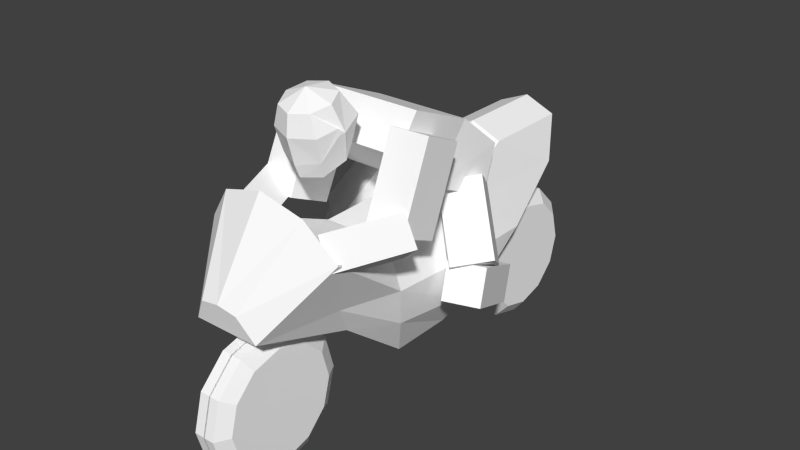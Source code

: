 # Source: Biker.blend  (saved by Blender 2.77.0; exported with 4.5.12 LTS)
import bpy
from mathutils import Matrix  # noqa: F401  (used for matrix-valued properties, if any)

bpy.ops.wm.read_factory_settings(use_empty=True)
scene = bpy.context.scene
scene.name = 'Scene'

# ---- collections
col_collection_1 = bpy.data.collections.new('Collection 1'); scene.collection.children.link(col_collection_1)

# ---- materials (node trees are filled in below, after node groups)
mat_material = bpy.data.materials.new('Material')
mat_material.alpha_threshold = 0.0
mat_material.use_transparent_shadow = False
mat_material.diffuse_color = (1.0, 1.0, 1.0, 1.0)
mat_material.roughness = 0.5

# ---- material node trees

# ---- world
world_world = bpy.data.worlds.new('World'); scene.world = world_world
world_world.color = (0.05088, 0.05088, 0.05088)
world_world.use_sun_shadow = False
world_world.sun_shadow_jitter_overblur = 0.0
world_world.cycles.sampling_method = 'NONE'
world_world.cycles.sample_map_resolution = 256

# ---- meshes
me_biker_mesh = bpy.data.meshes.new('Biker Mesh')
me_biker_mesh.from_pydata([(-1.584, -1.855, -0.7572), (-1.871, -1.776, -0.5406), (-1.617, -1.061, -1.092), (-1.904, -0.9812, -0.8756), (-1.354, -1.736, -0.4962), (-1.641, -1.657, -0.2797), (-1.387, -0.9412, -0.8312), (-1.674, -0.8617, -0.6147), (-1.449, -0.5915, -0.8906), (-1.663, -1.064, -0.9194), (-2.334, -0.1935, -0.8664), (-2.547, -0.6663, -0.8952), (-1.449, -0.6178, -0.4569), (-1.663, -1.091, -0.4856), (-2.334, -0.2198, -0.4327), (-2.547, -0.6927, -0.4614), (-2.294, -0.7653, -0.6084), (-2.67, -0.4889, -0.6084), (-2.294, -0.7653, -1.003e-07), (-2.67, -0.4889, -1.167e-07), (-2.322, 0.3416, -0.5531), (-1.74, -0.1489, -0.5531), (-2.322, 0.3416, -1.015e-07), (-1.74, -0.1489, -7.604e-08), (-2.283, -1.49, -1.006e-07), (-2.335, -1.393, -0.2382), (-2.594, -1.253, -0.3463), (-2.599, -1.47, -0.2633), (-2.576, -1.574, -1.289e-07), (-2.664, -1.275, -0.3458), (-2.881, -1.28, -0.2827), (-2.61, -1.199, -0.3669), (-2.285, -1.103, -0.2827), (-2.269, -1.098, -8.243e-08), (-2.938, -1.088, -0.2), (-2.691, -0.9285, -0.2827), (-2.396, -0.9275, -0.2), (-2.961, -1.009, -1.127e-07), (-2.724, -0.8164, -1.47e-07), (-2.42, -0.8482, -8.901e-08), (-2.801, -1.55, -1.057e-07), (-2.144, -1.43, -7.696e-08), (-2.993, -1.313, -1.588e-07), (-2.824, -1.471, -0.2), (-2.167, -1.328, -0.2), (-2.283, -1.49, -1.006e-07), (-2.335, -1.393, -0.2382), (-2.594, -1.253, -0.3463), (-2.599, -1.47, -0.2633), (-2.576, -1.574, -1.289e-07), (-2.664, -1.275, -0.3458), (-0.1544, 0.725, -0.8652), (-0.557, -0.1007, -1.132), (-0.5353, 0.8932, -0.8108), (-0.938, 0.06752, -1.078), (-0.1544, 0.5959, -0.4655), (-0.557, -0.2298, -0.7323), (-0.5353, 0.7642, -0.4112), (-0.938, -0.06157, -0.6779), (-1.027, 0.1063, -1.144), (-1.743, 0.423, -0.7238), (-0.7726, 0.4487, -0.9676), (-1.488, 0.7654, -0.5477), (-0.9283, -0.1561, -0.7769), (-1.644, 0.1606, -0.357), (-0.6735, 0.1863, -0.6008), (-1.389, 0.503, -0.1809), (-1.406, 0.6212, -0.6104), (-1.931, 0.796, -0.6124), (-1.406, 0.6212, -6.144e-08), (-1.931, 0.796, -8.441e-08), (-1.887, 2.291, -8.25e-08), (-1.289, -2.521, -5.758e-08), (-0.2143, 0.8574, -0.4882), (-0.7292, 1.363, -0.5637), (-0.9772, -2.442, -0.3807), (-1.265, 2.069, -0.4882), (-1.737, 2.291, -0.3534), (-1.247, -2.51, -0.2203), (-1.887, 1.242, -8.25e-08), (-2.197, -1.937, -8.536e-08), (0.1536, -0.3544, 9.155e-08), (0.1536, 0.3978, 9.155e-08), (-0.9772, -2.442, -2.031e-09), (0.1536, -0.3544, -0.2818), (0.1536, 0.3978, -0.2818), (-0.5675, -1.263, -0.3772), (-0.3569, -0.5754, -0.4882), (-0.2143, 0.3978, -0.4882), (-0.9396, -1.481, -0.5009), (-0.8129, -0.675, -0.5737), (-0.7292, 0.3978, -0.5637), (-1.655, -1.801, -0.8005), (-1.289, -0.6667, -0.3942), (-1.305, 0.4754, -0.3942), (-2.052, -1.9, -0.4874), (-1.305, 0.4754, -9.9e-09), (-1.737, 1.242, -0.3534), (-0.5675, -1.263, -9.721e-09), (-1.655, -1.801, -2.031e-09), (-1.289, -0.6667, -9.223e-09), (-1.265, 2.069, -1.772e-08), (-0.7292, 1.363, -1.039e-08), (-0.2143, 0.8574, -3.996e-09), (0.3253, 2.563, -0.2966), (-3.268e-08, 2.651, -0.2966), (-2.688e-08, 2.809, -0.1736), (3.373e-10, 2.809, 0.01238), (0.4043, 2.7, -0.1736), (0.4043, 2.7, 0.01238), (0.7002, 2.404, -0.1736), (0.7002, 2.404, 0.01238), (0.8086, 2.0, -0.1736), (0.8086, 2.0, 0.01238), (0.7002, 1.596, -0.1736), (0.7002, 1.596, 0.01238), (0.4043, 1.3, -0.1736), (0.4043, 1.3, 0.01238), (9.521e-08, 1.191, -0.1736), (1.224e-07, 1.191, 0.01238), (-0.4043, 1.3, -0.1736), (-0.4043, 1.3, 0.01238), (-0.7002, 1.596, -0.1736), (-0.7002, 1.596, 0.01238), (-0.8086, 2.0, -0.1736), (-0.8086, 2.0, 0.01238), (-0.7002, 2.404, -0.1736), (-0.7002, 2.404, 0.01238), (-0.4043, 2.7, -0.1736), (-0.4043, 2.7, 0.01238), (0.5634, 2.325, -0.2966), (0.6506, 2.0, -0.2966), (0.5634, 1.675, -0.2966), (0.3253, 1.437, -0.2966), (6.556e-08, 1.349, -0.2966), (-0.3253, 1.437, -0.2966), (-0.5634, 1.675, -0.2966), (-0.6506, 2.0, -0.2966), (-0.5634, 2.325, -0.2966), (-0.3253, 2.563, -0.2966), (0.3253, -1.437, -0.2042), (-3.689e-08, -1.349, -0.2042), (-2.941e-08, -1.191, -0.1195), (3.373e-10, -1.191, 0.008521), (0.4043, -1.3, -0.1195), (0.4043, -1.3, 0.008521), (0.7002, -1.596, -0.1195), (0.7002, -1.596, 0.008521), (0.8086, -2.0, -0.1195), (0.8086, -2.0, 0.008521), (0.7002, -2.404, -0.1195), (0.7002, -2.404, 0.008521), (0.4043, -2.7, -0.1195), (0.4043, -2.7, 0.008521), (9.268e-08, -2.809, -0.1195), (1.224e-07, -2.809, 0.008521), (-0.4043, -2.7, -0.1195), (-0.4043, -2.7, 0.008521), (-0.7002, -2.404, -0.1195), (-0.7002, -2.404, 0.008521), (-0.8086, -2.0, -0.1195), (-0.8086, -2.0, 0.008521), (-0.7002, -1.596, -0.1195), (-0.7002, -1.596, 0.008521), (-0.4043, -1.3, -0.1195), (-0.4043, -1.3, 0.008521), (0.5634, -1.675, -0.2042), (0.6506, -2.0, -0.2042), (0.5634, -2.325, -0.2042), (0.3253, -2.563, -0.2042), (6.135e-08, -2.651, -0.2042), (-0.3253, -2.563, -0.2042), (-0.5634, -2.325, -0.2042), (-0.6506, -2.0, -0.2042), (-0.5634, -1.675, -0.2042), (-0.3253, -1.437, -0.2042)], [], [(1, 3, 2, 0), (3, 7, 6, 2), (7, 5, 4, 6), (5, 1, 0, 4), (0, 2, 6, 4), (5, 7, 3, 1), (9, 11, 10, 8), (11, 15, 14, 10), (15, 13, 12, 14), (13, 9, 8, 12), (8, 10, 14, 12), (13, 15, 11, 9), (16, 17, 20, 21), (17, 19, 22, 20), (18, 16, 21, 23), (18, 19, 17, 16), (25, 24, 28, 27), (29, 26, 25, 27), (32, 31, 35, 36), (31, 30, 34, 35), (35, 34, 37, 38), (36, 35, 38, 39), (41, 45, 46, 44), (30, 42, 34), (33, 32, 36), (33, 36, 39), (34, 42, 37), (40, 42, 43), (33, 41, 44), (44, 46, 47, 31, 32), (43, 42, 30), (33, 44, 32), (47, 50, 48, 43, 30, 31), (48, 49, 40, 43), (52, 54, 53, 51), (54, 58, 57, 53), (58, 56, 55, 57), (56, 52, 51, 55), (51, 53, 57, 55), (56, 58, 54, 52), (60, 62, 61, 59), (62, 66, 65, 61), (66, 64, 63, 65), (64, 60, 59, 63), (59, 61, 65, 63), (64, 66, 62, 60), (20, 22, 70, 68), (67, 68, 70, 69), (23, 21, 67, 69), (21, 20, 68, 67), (95, 78, 72, 80), (76, 94, 97, 77), (93, 92, 99, 100), (77, 97, 79, 71), (93, 100, 96, 94), (80, 99, 92, 95), (74, 91, 94, 76), (91, 90, 93, 94), (93, 90, 92), (73, 88, 91, 74), (88, 87, 90, 91), (87, 86, 89, 90), (73, 85, 88), (85, 84, 87, 88), (87, 84, 86), (82, 81, 84, 85), (89, 86, 75), (98, 83, 75, 86), (86, 84, 81, 98), (79, 97, 94, 96), (71, 101, 76, 77), (101, 102, 74, 76), (102, 103, 73, 74), (73, 103, 82, 85), (90, 89, 92), (89, 75, 92), (92, 75, 78, 95), (75, 83, 72, 78), (148, 150, 168, 167), (118, 120, 135, 134), (106, 107, 109, 108), (150, 151, 153, 152), (122, 124, 137, 136), (108, 109, 111, 110), (144, 146, 166, 140), (126, 128, 139, 138), (110, 111, 113, 112), (146, 147, 149, 148), (108, 110, 130, 104), (112, 113, 115, 114), (162, 164, 175, 174), (112, 114, 132, 131), (114, 115, 117, 116), (144, 145, 147, 146), (106, 108, 104, 105), (116, 117, 119, 118), (158, 160, 173, 172), (116, 118, 134, 133), (118, 119, 121, 120), (142, 143, 145, 144), (120, 122, 136, 135), (120, 121, 123, 122), (154, 156, 171, 170), (124, 126, 138, 137), (122, 123, 125, 124), (114, 116, 133, 132), (105, 104, 130, 131, 132, 133, 134, 135, 136, 137, 138, 139), (124, 125, 127, 126), (128, 129, 107, 106), (126, 127, 129, 128), (148, 149, 151, 150), (128, 106, 105, 139), (110, 112, 131, 130), (142, 144, 140, 141), (152, 153, 155, 154), (152, 154, 170, 169), (154, 155, 157, 156), (156, 158, 172, 171), (156, 157, 159, 158), (160, 162, 174, 173), (158, 159, 161, 160), (150, 152, 169, 168), (141, 140, 166, 167, 168, 169, 170, 171, 172, 173, 174, 175), (160, 161, 163, 162), (164, 165, 143, 142), (162, 163, 165, 164), (164, 142, 141, 175), (146, 148, 167, 166)])
_uv = me_biker_mesh.uv_layers.new(name='UVMap')
_uv.uv.foreach_set('vector', [0.8991, 0.2543, 0.9077, 0.347, 0.8546, 0.3441, 0.846, 0.2514, 0.09837, 0.8314, 0.08673, 0.794, 0.1391, 0.7892, 0.1508, 0.8266, 0.08673, 0.794, 0.09837, 0.7073, 0.1508, 0.7025, 0.1391, 0.7892, 0.9077, 0.2195, 0.8991, 0.2543, 0.846, 0.2514, 0.8546, 0.2166, 0.9223, 0.3365, 0.9223, 0.226, 0.9718, 0.2166, 0.9718, 0.3271, 0.8607, 0.917, 0.8607, 0.8009, 0.9085, 0.8093, 0.9085, 0.9254, 0.6914, 0.1461, 0.6914, 0.00717, 0.7675, 0.00734, 0.7675, 0.1463, 0.07097, 0.9201, 0.007326, 0.92, 0.007326, 0.8456, 0.07097, 0.8457, 0.7773, 0.4838, 0.7773, 0.6228, 0.7015, 0.6232, 0.7015, 0.4842, 0.1504, 0.9201, 0.08673, 0.92, 0.08673, 0.8457, 0.1504, 0.8458, 0.7652, 0.6375, 0.7652, 0.7745, 0.7015, 0.7748, 0.7015, 0.6378, 0.5978, 0.7644, 0.5978, 0.6274, 0.661, 0.6287, 0.661, 0.7657, 0.5439, 0.3505, 0.6121, 0.3461, 0.6513, 0.4695, 0.5398, 0.4695, 0.5978, 0.4838, 0.6869, 0.4839, 0.6869, 0.613, 0.6059, 0.6129, 0.755, 0.4669, 0.666, 0.468, 0.6741, 0.3523, 0.755, 0.3513, 0.9327, 0.4577, 0.8643, 0.4574, 0.8643, 0.3714, 0.9327, 0.3717, 0.7223, 0.1606, 0.7223, 0.1965, 0.6914, 0.2022, 0.6935, 0.1623, 0.7371, 0.2016, 0.7369, 0.1912, 0.7675, 0.1606, 0.7675, 0.2001, 0.8107, 0.3789, 0.8109, 0.4279, 0.7696, 0.4278, 0.7816, 0.3869, 0.8109, 0.4279, 0.8113, 0.468, 0.7821, 0.4679, 0.7696, 0.4278, 0.9473, 0.4382, 0.9584, 0.4041, 0.9872, 0.4137, 0.9881, 0.4517, 0.9511, 0.5311, 0.9415, 0.4962, 0.9822, 0.4838, 0.9799, 0.5224, 0.7839, 0.1652, 0.8007, 0.1606, 0.8033, 0.1964, 0.7821, 0.1964, 0.9473, 0.3814, 0.9881, 0.3714, 0.9584, 0.4041, 0.9806, 0.5604, 0.9395, 0.5583, 0.9511, 0.5311, 0.9806, 0.5604, 0.9511, 0.5311, 0.9799, 0.5224, 0.9584, 0.4041, 0.9881, 0.3714, 0.9872, 0.4137, 0.7451, 0.9507, 0.7451, 0.9928, 0.7154, 0.9614, 0.9806, 0.5604, 0.9822, 0.6021, 0.9524, 0.5906, 0.8473, 0.3714, 0.8496, 0.3972, 0.8191, 0.4278, 0.8109, 0.4279, 0.8107, 0.3789, 0.7154, 0.9614, 0.7451, 0.9928, 0.7015, 0.9844, 0.9806, 0.5604, 0.9524, 0.5906, 0.9395, 0.5583, 0.8191, 0.4278, 0.8193, 0.4382, 0.8496, 0.4367, 0.8406, 0.4675, 0.8113, 0.468, 0.8109, 0.4279, 0.7018, 0.9355, 0.741, 0.9225, 0.7451, 0.9507, 0.7154, 0.9614, 0.2261, 0.8347, 0.1654, 0.8373, 0.1654, 0.7051, 0.2261, 0.7025, 0.8313, 0.3534, 0.7699, 0.3537, 0.7699, 0.2168, 0.8313, 0.2166, 0.7919, 0.4838, 0.8534, 0.4843, 0.8534, 0.6203, 0.7919, 0.6199, 0.7821, 0.007495, 0.8434, 0.00717, 0.8434, 0.1441, 0.7821, 0.1444, 0.2724, 0.9191, 0.2724, 0.9785, 0.212, 0.9766, 0.212, 0.9172, 0.7798, 0.9186, 0.8405, 0.9195, 0.8405, 0.9795, 0.7798, 0.9786, 0.8412, 0.9043, 0.7798, 0.8904, 0.7798, 0.7799, 0.8412, 0.7937, 0.007326, 0.7025, 0.07208, 0.7049, 0.07208, 0.8313, 0.007326, 0.8289, 0.858, 0.01445, 0.9231, 0.00717, 0.9231, 0.1236, 0.858, 0.1309, 0.846, 0.7644, 0.7798, 0.7656, 0.7798, 0.6387, 0.846, 0.6375, 0.4896, 0.896, 0.4896, 0.9618, 0.4282, 0.9587, 0.4282, 0.8929, 0.6606, 0.8821, 0.6606, 0.9465, 0.5978, 0.9522, 0.5978, 0.8878, 0.5978, 0.8607, 0.5978, 0.7815, 0.6805, 0.78, 0.6805, 0.8677, 0.3744, 0.9097, 0.2964, 0.9084, 0.2964, 0.8208, 0.3744, 0.8224, 0.7553, 0.3369, 0.6744, 0.3365, 0.666, 0.2166, 0.7553, 0.217, 0.6513, 0.3317, 0.5398, 0.3317, 0.5404, 0.246, 0.6158, 0.2166, 0.6121, 0.00717, 0.6396, 0.1545, 0.6084, 0.1645, 0.5398, 0.02509, 0.2104, 0.6549, 0.2211, 0.4265, 0.2817, 0.5378, 0.2782, 0.6882, 0.3545, 0.6359, 0.4135, 0.8065, 0.2964, 0.8065, 0.2968, 0.6359, 0.8607, 0.7865, 0.8607, 0.6462, 0.9112, 0.6375, 0.9112, 0.7779, 0.3545, 0.6359, 0.2968, 0.6359, 0.2999, 0.4838, 0.3576, 0.4838, 0.7015, 0.7892, 0.7559, 0.7937, 0.7559, 0.9081, 0.7161, 0.8601, 0.1346, 0.552, 0.1378, 0.4136, 0.2211, 0.4265, 0.2104, 0.6549, 0.1378, 0.4136, 0.1537, 0.26, 0.2227, 0.2628, 0.2211, 0.4265, 0.2227, 0.2628, 0.1537, 0.26, 0.2817, 0.1015, 0.06055, 0.4778, 0.06209, 0.4119, 0.1378, 0.4136, 0.1346, 0.552, 0.06209, 0.4119, 0.08622, 0.2728, 0.1537, 0.26, 0.1378, 0.4136, 0.08622, 0.2728, 0.1189, 0.1749, 0.1746, 0.1449, 0.1537, 0.26, 0.06055, 0.4778, 0.007326, 0.4106, 0.06209, 0.4119, 0.007326, 0.4106, 0.009843, 0.3028, 0.08622, 0.2728, 0.06209, 0.4119, 0.08622, 0.2728, 0.009843, 0.3028, 0.1189, 0.1749, 0.5803, 0.4838, 0.5832, 0.5786, 0.542, 0.5786, 0.5391, 0.4838, 0.1746, 0.1449, 0.1189, 0.1749, 0.1828, 0.00717, 0.5816, 0.7424, 0.5832, 0.9191, 0.5275, 0.9191, 0.5264, 0.7424, 0.5264, 0.7424, 0.542, 0.5786, 0.5832, 0.5786, 0.5816, 0.7424, 0.9249, 0.6153, 0.8708, 0.6005, 0.868, 0.4869, 0.9249, 0.4838, 0.5117, 0.4838, 0.5088, 0.5753, 0.4375, 0.5745, 0.4589, 0.501, 0.5088, 0.5753, 0.5105, 0.6959, 0.4282, 0.695, 0.4375, 0.5745, 0.5105, 0.6959, 0.5107, 0.7978, 0.4394, 0.7971, 0.4282, 0.695, 0.4394, 0.7971, 0.5107, 0.7978, 0.5117, 0.8786, 0.4705, 0.8782, 0.1537, 0.26, 0.1746, 0.1449, 0.2817, 0.1015, 0.1746, 0.1449, 0.1828, 0.00717, 0.2817, 0.1015, 0.6768, 0.01992, 0.6768, 0.1663, 0.6396, 0.1545, 0.6121, 0.00717, 0.5275, 0.9191, 0.5832, 0.9191, 0.5813, 0.9503, 0.5493, 0.9461, 0.2964, 0.3875, 0.2964, 0.3275, 0.3191, 0.3333, 0.3191, 0.3815, 0.3801, 0.00717, 0.4414, 0.00717, 0.4359, 0.02893, 0.3866, 0.02893, 0.242, 0.7418, 0.2692, 0.7416, 0.268, 0.7982, 0.2408, 0.7984, 0.4078, 0.9197, 0.389, 0.92, 0.389, 0.8624, 0.4078, 0.8621, 0.4945, 0.03718, 0.5251, 0.08915, 0.5033, 0.09489, 0.4786, 0.05307, 0.2408, 0.7984, 0.268, 0.7982, 0.2692, 0.8572, 0.242, 0.8574, 0.3801, 0.4695, 0.327, 0.4395, 0.3438, 0.4234, 0.3865, 0.4475, 0.5252, 0.1492, 0.4945, 0.2011, 0.4787, 0.185, 0.5033, 0.1432, 0.242, 0.8574, 0.2692, 0.8572, 0.2724, 0.9027, 0.2453, 0.9029, 0.9271, 0.7923, 0.9458, 0.7922, 0.949, 0.8377, 0.9303, 0.8379, 0.3801, 0.2312, 0.327, 0.2011, 0.3439, 0.185, 0.3866, 0.2091, 0.9927, 0.7948, 0.9655, 0.7952, 0.9637, 0.7368, 0.9909, 0.7364, 0.5252, 0.3875, 0.4945, 0.4395, 0.4785, 0.4234, 0.5032, 0.3815, 0.2964, 0.1492, 0.2964, 0.08915, 0.3192, 0.09489, 0.3192, 0.1432, 0.9909, 0.7364, 0.9637, 0.7368, 0.9637, 0.6793, 0.9909, 0.6789, 0.9259, 0.7334, 0.9446, 0.7333, 0.9458, 0.7922, 0.9271, 0.7923, 0.4414, 0.2312, 0.3801, 0.2312, 0.3866, 0.2091, 0.436, 0.2091, 0.9909, 0.6789, 0.9637, 0.6793, 0.9655, 0.6379, 0.9927, 0.6375, 0.4945, 0.2755, 0.5251, 0.3275, 0.5032, 0.3333, 0.4785, 0.2914, 0.327, 0.03718, 0.3801, 0.00717, 0.3866, 0.02893, 0.3439, 0.05307, 0.195, 0.9676, 0.1681, 0.9672, 0.1654, 0.9107, 0.1923, 0.911, 0.9271, 0.6767, 0.9458, 0.6766, 0.9446, 0.7333, 0.9259, 0.7334, 0.4414, 0.00717, 0.4945, 0.03718, 0.4786, 0.05307, 0.4359, 0.02893, 0.1923, 0.911, 0.1654, 0.9107, 0.1681, 0.8517, 0.195, 0.852, 0.3801, 0.2455, 0.4414, 0.2455, 0.4358, 0.2673, 0.3864, 0.2673, 0.5251, 0.08915, 0.5252, 0.1492, 0.5033, 0.1432, 0.5033, 0.09489, 0.9393, 0.00731, 0.9666, 0.00717, 0.965, 0.05572, 0.9378, 0.05586, 0.2964, 0.08915, 0.327, 0.03718, 0.3439, 0.05307, 0.3192, 0.09489, 0.436, 0.2091, 0.3866, 0.2091, 0.3439, 0.185, 0.3192, 0.1432, 0.3192, 0.09489, 0.3439, 0.05307, 0.3866, 0.02893, 0.4359, 0.02893, 0.4786, 0.05307, 0.5033, 0.09489, 0.5033, 0.1432, 0.4787, 0.185, 0.9378, 0.05586, 0.965, 0.05572, 0.965, 0.1154, 0.9378, 0.1155, 0.2453, 0.7027, 0.2724, 0.7025, 0.2692, 0.7416, 0.242, 0.7418, 0.9378, 0.1155, 0.965, 0.1154, 0.9666, 0.1702, 0.9393, 0.1704, 0.4095, 0.978, 0.3908, 0.9783, 0.389, 0.92, 0.4078, 0.9197, 0.4945, 0.2011, 0.4414, 0.2312, 0.436, 0.2091, 0.4787, 0.185, 0.327, 0.2011, 0.2964, 0.1492, 0.3192, 0.1432, 0.3439, 0.185, 0.4414, 0.4695, 0.3801, 0.4695, 0.3865, 0.4475, 0.4358, 0.4475, 0.4078, 0.8621, 0.389, 0.8624, 0.3908, 0.8211, 0.4095, 0.8208, 0.327, 0.2755, 0.3801, 0.2455, 0.3864, 0.2673, 0.3437, 0.2914, 0.947, 0.968, 0.9285, 0.9678, 0.9259, 0.9112, 0.9444, 0.9115, 0.4414, 0.2455, 0.4945, 0.2755, 0.4785, 0.2914, 0.4358, 0.2673, 0.9444, 0.9115, 0.9259, 0.9112, 0.9285, 0.8522, 0.947, 0.8524, 0.5251, 0.3275, 0.5252, 0.3875, 0.5032, 0.3815, 0.5032, 0.3333, 0.9824, 0.9726, 0.9637, 0.9727, 0.9652, 0.9241, 0.984, 0.924, 0.2964, 0.3275, 0.327, 0.2755, 0.3437, 0.2914, 0.3191, 0.3333, 0.4358, 0.4475, 0.3865, 0.4475, 0.3438, 0.4234, 0.3191, 0.3815, 0.3191, 0.3333, 0.3437, 0.2914, 0.3864, 0.2673, 0.4358, 0.2673, 0.4785, 0.2914, 0.5032, 0.3333, 0.5032, 0.3815, 0.4785, 0.4234, 0.984, 0.924, 0.9652, 0.9241, 0.9652, 0.8645, 0.984, 0.8644, 0.9303, 0.6376, 0.949, 0.6375, 0.9458, 0.6766, 0.9271, 0.6767, 0.984, 0.8644, 0.9652, 0.8645, 0.9637, 0.8096, 0.9824, 0.8095, 0.4945, 0.4395, 0.4414, 0.4695, 0.4358, 0.4475, 0.4785, 0.4234, 0.327, 0.4395, 0.2964, 0.3875, 0.3191, 0.3815, 0.3438, 0.4234])
me_biker_mesh.materials.append(mat_material)
me_biker_mesh.use_remesh_preserve_volume = False
me_biker_mesh.use_remesh_preserve_attributes = False
me_biker_mesh.use_mirror_vertex_groups = False
me_biker_mesh.use_paint_bone_selection = False
me_biker_mesh.use_paint_mask = True
me_biker_mesh.update()
arm_armature = bpy.data.armatures.new('Armature')  # bones are not reproduced

# ---- objects
ob_armature = bpy.data.objects.new('Armature', arm_armature)
ob_biker = bpy.data.objects.new('Biker', me_biker_mesh)

# ---- transforms, parenting, visibility, modifiers, constraints
ob_armature.location = (0.0, 0.0, 0.0)
ob_armature.lineart.crease_threshold = 0.0
ob_biker.location = (0.0, 0.0, 0.0)
ob_biker.rotation_euler = (0.0, 1.571, 0.0)
ob_biker.lineart.crease_threshold = 0.0
_vg = ob_biker.vertex_groups.new(name='Wheels')
_vg.add([104, 105, 106, 107, 108, 109, 110, 111, 112, 113, 114, 115, 116, 117, 118, 119, 120, 121, 122, 123, 124, 125, 126, 127, 128, 129, 130, 131, 132, 133, 134, 135, 136, 137, 138, 139, 140, 141, 142, 143, 144, 145, 146, 147, 148, 149, 150, 151, 152, 153, 154, 155, 156, 157, 158, 159, 160, 161, 162, 163, 164, 165, 166, 167, 168, 169, 170, 171, 172, 173, 174, 175], 1.0, 'REPLACE')
_vg = ob_biker.vertex_groups.new(name='Torso')
_vg.add([0, 1, 2, 3, 4, 5, 6, 7, 8, 9, 10, 11, 12, 13, 14, 15, 16, 17, 18, 19, 20, 21, 22, 23], 1.0, 'REPLACE')
_vg = ob_biker.vertex_groups.new(name='Visor')
_vg.add([24, 25, 26, 27, 28, 29], 1.0, 'REPLACE')
_vg = ob_biker.vertex_groups.new(name='Helmet')
_vg.add([30, 31, 32, 33, 34, 35, 36, 37, 38, 39, 40, 41, 42, 43, 44, 45, 46, 47, 48, 49, 50], 1.0, 'REPLACE')
_vg = ob_biker.vertex_groups.new(name='Legs')
_vg.add([20, 21, 22, 23, 51, 52, 53, 54, 55, 56, 57, 58, 59, 60, 61, 62, 63, 64, 65, 66, 67, 68, 69, 70], 1.0, 'REPLACE')
_vg = ob_biker.vertex_groups.new(name='Bike Body')
_vg.add([71, 72, 73, 74, 75, 76, 77, 78, 79, 80, 81, 82, 83, 84, 85, 86, 87, 88, 89, 90, 91, 92, 93, 94, 95, 96, 97, 98, 99, 100, 101, 102, 103], 1.0, 'REPLACE')
_vg = ob_biker.vertex_groups.new(name='Head')
_vg.add([24, 25, 26, 27, 28, 29, 30, 31, 32, 33, 34, 35, 36, 37, 38, 39, 40, 41, 42, 43, 44, 45, 46, 47, 48, 49, 50], 1.0, 'REPLACE')
_m = ob_biker.modifiers.new('Mirror', 'MIRROR')
_m.use_axis = (False, False, True)
_m = ob_biker.modifiers.new('Armature', 'ARMATURE')
_m.object = ob_armature

# ---- collection membership
col_collection_1.objects.link(ob_armature)
col_collection_1.objects.link(ob_biker)

# ---- scene / render settings (as saved in the file)
scene.frame_start = 1; scene.frame_end = 250; scene.frame_set(1)
scene.render.engine = 'BLENDER_EEVEE_NEXT'
scene.render.resolution_percentage = 50
scene.render.dither_intensity = 0.0
scene.cycles.use_denoising = False
scene.cycles.samples = 10
scene.cycles.sampling_pattern = 'TABULATED_SOBOL'
scene.cycles.light_sampling_threshold = 0.0
scene.cycles.use_adaptive_sampling = False
scene.cycles.use_light_tree = False
scene.cycles.blur_glossy = 0.0
scene.cycles.pixel_filter_type = 'GAUSSIAN'
scene.cycles.sample_clamp_indirect = 0.0
scene.view_settings.view_transform = 'Standard'
bpy.context.view_layer.update()

# ---- added for rendering (the .blend has no active camera and no usable light): camera, sun
cam_auto = bpy.data.cameras.new('AutoCamera')
cam_auto.lens = 50.0
cam_auto.sensor_width = 36.0
cam_auto.clip_end = 1000.0
ob_auto_camera = bpy.data.objects.new('AutoCamera', cam_auto)
scene.collection.objects.link(ob_auto_camera)
ob_auto_camera.location = (6.6228, -7.94736, 6.39059)
ob_auto_camera.rotation_euler = (1.09748, -7.21219e-08, 0.694738)
scene.camera = ob_auto_camera
light_auto_sun = bpy.data.lights.new('AutoSun', 'SUN')
light_auto_sun.energy = 3.0
light_auto_sun.angle = 0.0523599
ob_auto_sun = bpy.data.objects.new('AutoSun', light_auto_sun)
scene.collection.objects.link(ob_auto_sun)
ob_auto_sun.rotation_euler = (0.872665, 0.174533, 0.523599)
bpy.context.view_layer.update()
